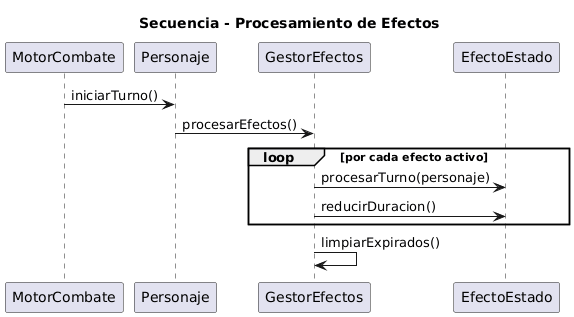

The diagram above was rendered by PlantUML. Its source (embedded in the PNG):
@startuml
title Secuencia - Procesamiento de Efectos

participant MotorCombate
participant Personaje
participant GestorEfectos
participant EfectoEstado

MotorCombate -> Personaje : iniciarTurno()
Personaje -> GestorEfectos : procesarEfectos()

loop por cada efecto activo
    GestorEfectos -> EfectoEstado : procesarTurno(personaje)
    GestorEfectos -> EfectoEstado : reducirDuracion()
end

GestorEfectos -> GestorEfectos : limpiarExpirados()
@enduml